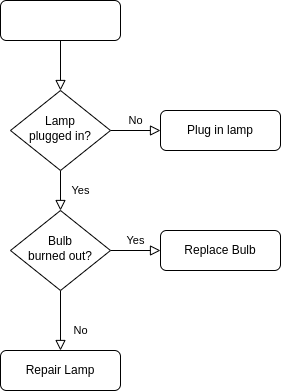

The diagram above was exported from draw.io. Its source (the exported page's mxGraphModel, read from the mxfile embedded in the PNG):
<mxGraphModel dx="774" dy="509" grid="1" gridSize="10" guides="1" tooltips="1" connect="1" arrows="1" fold="1" page="1" pageScale="1" pageWidth="827" pageHeight="1169" math="0" shadow="0">
  <root>
    <mxCell id="WIyWlLk6GJQsqaUBKTNV-0" />
    <mxCell id="WIyWlLk6GJQsqaUBKTNV-1" parent="WIyWlLk6GJQsqaUBKTNV-0" />
    <mxCell id="WIyWlLk6GJQsqaUBKTNV-2" value="" style="rounded=0;html=1;jettySize=auto;orthogonalLoop=1;fontSize=11;endArrow=block;endFill=0;endSize=8;strokeWidth=1;shadow=0;labelBackgroundColor=none;edgeStyle=orthogonalEdgeStyle;" parent="WIyWlLk6GJQsqaUBKTNV-1" source="WIyWlLk6GJQsqaUBKTNV-3" target="WIyWlLk6GJQsqaUBKTNV-6" edge="1">
      <mxGeometry relative="1" as="geometry" />
    </mxCell>
    <mxCell id="WIyWlLk6GJQsqaUBKTNV-3" value="" style="rounded=1;whiteSpace=wrap;html=1;fontSize=12;glass=0;strokeWidth=1;shadow=0;" parent="WIyWlLk6GJQsqaUBKTNV-1" vertex="1">
      <mxGeometry x="21" y="15" width="120" height="40" as="geometry" />
    </mxCell>
    <mxCell id="WIyWlLk6GJQsqaUBKTNV-4" value="Yes" style="rounded=0;html=1;jettySize=auto;orthogonalLoop=1;fontSize=11;endArrow=block;endFill=0;endSize=8;strokeWidth=1;shadow=0;labelBackgroundColor=none;edgeStyle=orthogonalEdgeStyle;" parent="WIyWlLk6GJQsqaUBKTNV-1" source="WIyWlLk6GJQsqaUBKTNV-6" target="WIyWlLk6GJQsqaUBKTNV-10" edge="1">
      <mxGeometry y="20" relative="1" as="geometry">
        <mxPoint as="offset" />
      </mxGeometry>
    </mxCell>
    <mxCell id="WIyWlLk6GJQsqaUBKTNV-5" value="No" style="edgeStyle=orthogonalEdgeStyle;rounded=0;html=1;jettySize=auto;orthogonalLoop=1;fontSize=11;endArrow=block;endFill=0;endSize=8;strokeWidth=1;shadow=0;labelBackgroundColor=none;" parent="WIyWlLk6GJQsqaUBKTNV-1" source="WIyWlLk6GJQsqaUBKTNV-6" target="WIyWlLk6GJQsqaUBKTNV-7" edge="1">
      <mxGeometry y="10" relative="1" as="geometry">
        <mxPoint as="offset" />
      </mxGeometry>
    </mxCell>
    <mxCell id="WIyWlLk6GJQsqaUBKTNV-6" value="Lamp&lt;br&gt;plugged in?" style="rhombus;whiteSpace=wrap;html=1;shadow=0;fontFamily=Helvetica;fontSize=12;align=center;strokeWidth=1;spacing=6;spacingTop=-4;" parent="WIyWlLk6GJQsqaUBKTNV-1" vertex="1">
      <mxGeometry x="31" y="105" width="100" height="80" as="geometry" />
    </mxCell>
    <mxCell id="WIyWlLk6GJQsqaUBKTNV-7" value="Plug in lamp" style="rounded=1;whiteSpace=wrap;html=1;fontSize=12;glass=0;strokeWidth=1;shadow=0;" parent="WIyWlLk6GJQsqaUBKTNV-1" vertex="1">
      <mxGeometry x="181" y="125" width="120" height="40" as="geometry" />
    </mxCell>
    <mxCell id="WIyWlLk6GJQsqaUBKTNV-8" value="No" style="rounded=0;html=1;jettySize=auto;orthogonalLoop=1;fontSize=11;endArrow=block;endFill=0;endSize=8;strokeWidth=1;shadow=0;labelBackgroundColor=none;edgeStyle=orthogonalEdgeStyle;" parent="WIyWlLk6GJQsqaUBKTNV-1" source="WIyWlLk6GJQsqaUBKTNV-10" target="WIyWlLk6GJQsqaUBKTNV-11" edge="1">
      <mxGeometry x="0.3333" y="20" relative="1" as="geometry">
        <mxPoint as="offset" />
      </mxGeometry>
    </mxCell>
    <mxCell id="WIyWlLk6GJQsqaUBKTNV-9" value="Yes" style="edgeStyle=orthogonalEdgeStyle;rounded=0;html=1;jettySize=auto;orthogonalLoop=1;fontSize=11;endArrow=block;endFill=0;endSize=8;strokeWidth=1;shadow=0;labelBackgroundColor=none;" parent="WIyWlLk6GJQsqaUBKTNV-1" source="WIyWlLk6GJQsqaUBKTNV-10" target="WIyWlLk6GJQsqaUBKTNV-12" edge="1">
      <mxGeometry y="10" relative="1" as="geometry">
        <mxPoint as="offset" />
      </mxGeometry>
    </mxCell>
    <mxCell id="WIyWlLk6GJQsqaUBKTNV-10" value="Bulb&lt;br&gt;burned out?" style="rhombus;whiteSpace=wrap;html=1;shadow=0;fontFamily=Helvetica;fontSize=12;align=center;strokeWidth=1;spacing=6;spacingTop=-4;" parent="WIyWlLk6GJQsqaUBKTNV-1" vertex="1">
      <mxGeometry x="31" y="225" width="100" height="80" as="geometry" />
    </mxCell>
    <mxCell id="WIyWlLk6GJQsqaUBKTNV-11" value="Repair Lamp" style="rounded=1;whiteSpace=wrap;html=1;fontSize=12;glass=0;strokeWidth=1;shadow=0;" parent="WIyWlLk6GJQsqaUBKTNV-1" vertex="1">
      <mxGeometry x="21" y="365" width="120" height="40" as="geometry" />
    </mxCell>
    <mxCell id="WIyWlLk6GJQsqaUBKTNV-12" value="Replace Bulb" style="rounded=1;whiteSpace=wrap;html=1;fontSize=12;glass=0;strokeWidth=1;shadow=0;" parent="WIyWlLk6GJQsqaUBKTNV-1" vertex="1">
      <mxGeometry x="181" y="245" width="120" height="40" as="geometry" />
    </mxCell>
  </root>
</mxGraphModel>